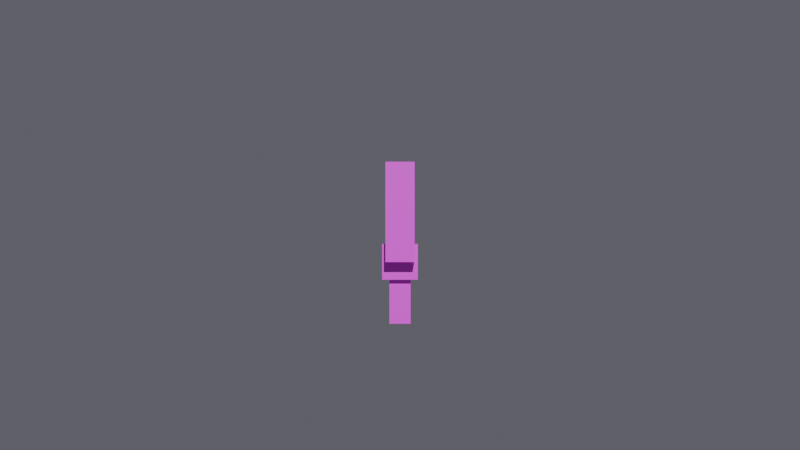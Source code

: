 # Source: assembly_edit.blend  (saved by Blender 4.2.67; exported with 4.5.12 LTS)
import bpy
from mathutils import Matrix  # noqa: F401  (used for matrix-valued properties, if any)

bpy.ops.wm.read_factory_settings(use_empty=True)
scene = bpy.context.scene
scene.name = 'Scene'

# ---- images (referenced by path relative to the original .blend; pixels are not part of the script)
import os
ASSET_DIR = os.environ.get("B2B_ASSET_DIR", "")  # directory of the original .blend (textures are referenced by path, not embedded)
HERE = os.path.dirname(os.path.abspath(__file__))  # packed textures are extracted next to this script under _unpacked/

def load_image(name, relpath, width, height, colorspace="sRGB"):
    """Load a texture the original file referenced (path relative to the .blend, or extracted next to this script)."""
    p = next((c for c in (os.path.join(HERE, relpath), os.path.join(ASSET_DIR, relpath)) if relpath and os.path.exists(c)), "")
    if p:
        img = bpy.data.images.load(p, check_existing=True)
        img.name = name
    else:  # same state as the original file: an image datablock whose file is absent (Cycles renders it pink)
        img = bpy.data.images.new(name, width, height)
        img.source = "FILE"
        img.filepath = "//" + (relpath or name)
    img.colorspace_settings.name = colorspace
    return img
img_wooden_blade_blank_png = load_image('wooden_blade_blank.png', 'wooden_blade_blank.png', 1024, 1024, 'sRGB')
img_tsuba_wood_iron_png = load_image('tsuba_wood_iron.png', 'tsuba_wood_iron.png', 1024, 1024, 'sRGB')
img_blade_handle_png = load_image('blade_handle.png', 'blade_handle.png', 1024, 1024, 'sRGB')
img_blade_sheath_png = load_image('blade_sheath.png', 'blade_sheath.png', 1024, 1024, 'sRGB')

# ---- materials (node trees are filled in below, after node groups)
mat_x = bpy.data.materials.new('刀条')
mat_x.surface_render_method = 'BLENDED'
mat_x.blend_method = 'BLEND'
mat_x_1 = bpy.data.materials.new('刀镡')
mat_x_1.surface_render_method = 'BLENDED'
mat_x_1.blend_method = 'BLEND'
mat_x_2 = bpy.data.materials.new('刀柄')
mat_x_2.surface_render_method = 'BLENDED'
mat_x_2.blend_method = 'BLEND'
mat_x_3 = bpy.data.materials.new('刀鞘')
mat_x_3.surface_render_method = 'BLENDED'
mat_x_3.blend_method = 'BLEND'

# ---- material node trees
mat_x.use_nodes = True; mat_x.node_tree.nodes.clear()
_N = mat_x.node_tree.nodes; _L = mat_x.node_tree.links
n0 = _N.new('ShaderNodeBsdfPrincipled'); n0.name = 'Principled BSDF'; n0.location = (10, 300)
n1 = _N.new('ShaderNodeOutputMaterial'); n1.name = 'Material Output'; n1.location = (300, 300)
n2 = _N.new('ShaderNodeTexImage'); n2.name = 'Image Texture'; n2.location = (0, 0)
n2.image = img_wooden_blade_blank_png
_L.new(n0.outputs[0], n1.inputs[0])
_L.new(n2.outputs[0], n0.inputs[0])
_L.new(n2.outputs[1], n0.inputs[4])
n1.is_active_output = True
mat_x_1.use_nodes = True; mat_x_1.node_tree.nodes.clear()
_N = mat_x_1.node_tree.nodes; _L = mat_x_1.node_tree.links
n0 = _N.new('ShaderNodeBsdfPrincipled'); n0.name = 'Principled BSDF'; n0.location = (10, 300)
n1 = _N.new('ShaderNodeOutputMaterial'); n1.name = 'Material Output'; n1.location = (300, 300)
n2 = _N.new('ShaderNodeTexImage'); n2.name = 'Image Texture'; n2.location = (0, 0)
n2.image = img_tsuba_wood_iron_png
_L.new(n0.outputs[0], n1.inputs[0])
_L.new(n2.outputs[0], n0.inputs[0])
_L.new(n2.outputs[1], n0.inputs[4])
n1.is_active_output = True
mat_x_2.use_nodes = True; mat_x_2.node_tree.nodes.clear()
_N = mat_x_2.node_tree.nodes; _L = mat_x_2.node_tree.links
n0 = _N.new('ShaderNodeBsdfPrincipled'); n0.name = 'Principled BSDF'; n0.location = (10, 300)
n1 = _N.new('ShaderNodeOutputMaterial'); n1.name = 'Material Output'; n1.location = (300, 300)
n2 = _N.new('ShaderNodeTexImage'); n2.name = 'Image Texture'; n2.location = (0, 0)
n2.image = img_blade_handle_png
_L.new(n0.outputs[0], n1.inputs[0])
_L.new(n2.outputs[0], n0.inputs[0])
_L.new(n2.outputs[1], n0.inputs[4])
n1.is_active_output = True
mat_x_3.use_nodes = True; mat_x_3.node_tree.nodes.clear()
_N = mat_x_3.node_tree.nodes; _L = mat_x_3.node_tree.links
n0 = _N.new('ShaderNodeBsdfPrincipled'); n0.name = 'Principled BSDF'; n0.location = (10, 300)
n1 = _N.new('ShaderNodeOutputMaterial'); n1.name = 'Material Output'; n1.location = (300, 300)
n2 = _N.new('ShaderNodeTexImage'); n2.name = 'Image Texture'; n2.location = (0, 0)
n2.image = img_blade_sheath_png
_L.new(n0.outputs[0], n1.inputs[0])
_L.new(n2.outputs[0], n0.inputs[0])
_L.new(n2.outputs[1], n0.inputs[4])
n1.is_active_output = True

# ---- world
world_world = bpy.data.worlds.new('World'); scene.world = world_world
world_world.use_nodes = True; world_world.node_tree.nodes.clear()
_N = world_world.node_tree.nodes; _L = world_world.node_tree.links
n0 = _N.new('ShaderNodeBackground'); n0.name = 'Background'; n0.location = (10, 300)
n0.inputs[0].default_value = (0.12, 0.12, 0.14, 1.0)
n1 = _N.new('ShaderNodeOutputWorld'); n1.name = 'World Output'; n1.location = (300, 300)
_L.new(n0.outputs[0], n1.inputs[0])
n1.is_active_output = True

# ---- cameras
cam_cam = bpy.data.cameras.new('Cam')
cam_cam.lens = 30.0

# ---- lights
light_sun = bpy.data.lights.new('Sun', 'SUN')
light_sun.energy = 3.0

# ---- meshes
me_x = bpy.data.meshes.new('刀条')
me_x.from_pydata([(-0.08, -0.015, -0.225), (0.08, -0.015, -0.225), (0.08, 0.015, -0.225), (-0.08, 0.015, -0.225), (-0.08, -0.015, 0.225), (0.08, -0.015, 0.225), (0.08, 0.015, 0.225), (-0.08, 0.015, 0.225)], [], [(4, 5, 1, 0), (7, 3, 2, 6), (5, 6, 2, 1), (0, 3, 7, 4), (1, 2, 3, 0), (7, 6, 5, 4)])
_uv = me_x.uv_layers.new(name='UVMap')
_uv.uv.foreach_set('vector', [0.0, 1.0, 1.0, 1.0, 1.0, 0.0, 0.0, 0.0, 0.0, 1.0, 0.0, 0.0, 1.0, 0.0, 1.0, 1.0, 0.5, 0.5, 0.5, 0.5, 0.5, 0.5, 0.5, 0.5, 0.5, 0.5, 0.5, 0.5, 0.5, 0.5, 0.5, 0.5, 0.5, 0.5, 0.5, 0.5, 0.5, 0.5, 0.5, 0.5, 0.5, 0.5, 0.5, 0.5, 0.5, 0.5, 0.5, 0.5])
me_x.materials.append(mat_x)
me_x.update()
me_x_1 = bpy.data.meshes.new('刀镡')
me_x_1.from_pydata([(-0.1, -0.015, -0.1), (0.1, -0.015, -0.1), (0.1, 0.015, -0.1), (-0.1, 0.015, -0.1), (-0.1, -0.015, 0.1), (0.1, -0.015, 0.1), (0.1, 0.015, 0.1), (-0.1, 0.015, 0.1)], [], [(4, 5, 1, 0), (7, 3, 2, 6), (5, 6, 2, 1), (0, 3, 7, 4), (1, 2, 3, 0), (7, 6, 5, 4)])
_uv = me_x_1.uv_layers.new(name='UVMap')
_uv.uv.foreach_set('vector', [0.0, 1.0, 1.0, 1.0, 1.0, 0.0, 0.0, 0.0, 0.0, 1.0, 0.0, 0.0, 1.0, 0.0, 1.0, 1.0, 0.5, 0.5, 0.5, 0.5, 0.5, 0.5, 0.5, 0.5, 0.5, 0.5, 0.5, 0.5, 0.5, 0.5, 0.5, 0.5, 0.5, 0.5, 0.5, 0.5, 0.5, 0.5, 0.5, 0.5, 0.5, 0.5, 0.5, 0.5, 0.5, 0.5, 0.5, 0.5])
me_x_1.materials.append(mat_x_1)
me_x_1.update()
me_x_2 = bpy.data.meshes.new('刀柄')
me_x_2.from_pydata([(-0.06, -0.025, -0.15), (0.06, -0.025, -0.15), (0.06, 0.025, -0.15), (-0.06, 0.025, -0.15), (-0.06, -0.025, 0.15), (0.06, -0.025, 0.15), (0.06, 0.025, 0.15), (-0.06, 0.025, 0.15)], [], [(4, 5, 1, 0), (7, 3, 2, 6), (5, 6, 2, 1), (0, 3, 7, 4), (1, 2, 3, 0), (7, 6, 5, 4)])
_uv = me_x_2.uv_layers.new(name='UVMap')
_uv.uv.foreach_set('vector', [0.0, 1.0, 1.0, 1.0, 1.0, 0.0, 0.0, 0.0, 0.0, 1.0, 0.0, 0.0, 1.0, 0.0, 1.0, 1.0, 0.5, 0.5, 0.5, 0.5, 0.5, 0.5, 0.5, 0.5, 0.5, 0.5, 0.5, 0.5, 0.5, 0.5, 0.5, 0.5, 0.5, 0.5, 0.5, 0.5, 0.5, 0.5, 0.5, 0.5, 0.5, 0.5, 0.5, 0.5, 0.5, 0.5, 0.5, 0.5])
me_x_2.materials.append(mat_x_2)
me_x_2.update()
me_x_3 = bpy.data.meshes.new('刀鞘')
me_x_3.from_pydata([(-0.08, -0.03, -0.275), (0.08, -0.03, -0.275), (0.08, 0.03, -0.275), (-0.08, 0.03, -0.275), (-0.08, -0.03, 0.275), (0.08, -0.03, 0.275), (0.08, 0.03, 0.275), (-0.08, 0.03, 0.275)], [], [(4, 5, 1, 0), (7, 3, 2, 6), (5, 6, 2, 1), (0, 3, 7, 4), (1, 2, 3, 0), (7, 6, 5, 4)])
_uv = me_x_3.uv_layers.new(name='UVMap')
_uv.uv.foreach_set('vector', [0.0, 1.0, 1.0, 1.0, 1.0, 0.0, 0.0, 0.0, 0.0, 1.0, 0.0, 0.0, 1.0, 0.0, 1.0, 1.0, 0.5, 0.5, 0.5, 0.5, 0.5, 0.5, 0.5, 0.5, 0.5, 0.5, 0.5, 0.5, 0.5, 0.5, 0.5, 0.5, 0.5, 0.5, 0.5, 0.5, 0.5, 0.5, 0.5, 0.5, 0.5, 0.5, 0.5, 0.5, 0.5, 0.5, 0.5, 0.5])
me_x_3.materials.append(mat_x_3)
me_x_3.update()

# ---- objects
ob_x = bpy.data.objects.new('刀条', me_x)
ob_x_1 = bpy.data.objects.new('刀镡', me_x_1)
ob_x_2 = bpy.data.objects.new('刀柄', me_x_2)
ob_x_3 = bpy.data.objects.new('刀鞘', me_x_3)
ob_cam = bpy.data.objects.new('Cam', cam_cam)
ob_sun = bpy.data.objects.new('Sun', light_sun)

# ---- transforms, parenting, visibility, modifiers, constraints
ob_x.location = (0.0, -0.1, 0.2197)
ob_x_1.location = (0.0, -0.16, -0.005305)
ob_x_2.location = (0.0, -0.12, -0.2053)
ob_x_3.location = (0.0, -0.22, 0.2723)
ob_cam.location = (0.0, -3.9, 0.2)
ob_cam.rotation_euler = (1.571, 0.0, 0.0)
ob_sun.location = (0.0, 0.0, 0.0)
ob_sun.rotation_euler = (0.8727, -0.2618, 0.3491)

# ---- collection membership
scene.collection.objects.link(ob_x)
scene.collection.objects.link(ob_x_1)
scene.collection.objects.link(ob_x_2)
scene.collection.objects.link(ob_x_3)
scene.collection.objects.link(ob_cam)
scene.collection.objects.link(ob_sun)

# ---- scene / render settings (as saved in the file)
scene.camera = ob_cam
scene.frame_start = 0; scene.frame_end = 120; scene.frame_set(120)
scene.render.engine = 'BLENDER_EEVEE_NEXT'
scene.render.fps = 30
bpy.context.view_layer.update()
